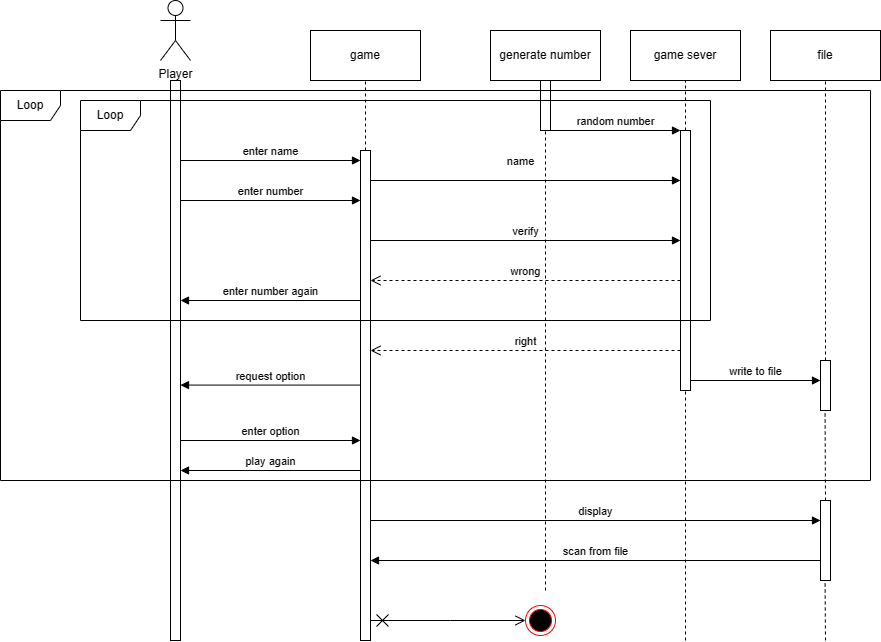

The diagram above was exported from draw.io. Its source (the exported page's mxGraphModel, read from the mxfile embedded in the PNG):
<mxGraphModel dx="1805" dy="629" grid="1" gridSize="10" guides="1" tooltips="1" connect="1" arrows="1" fold="1" page="1" pageScale="1" pageWidth="850" pageHeight="1100" background="#ffffff" math="0" shadow="0">
  <root>
    <mxCell id="0" />
    <mxCell id="1" parent="0" />
    <mxCell id="sKjS-SOhQdG9LqACL3RF-2" value="game" style="html=1;whiteSpace=wrap;" vertex="1" parent="1">
      <mxGeometry x="270" y="70" width="110" height="50" as="geometry" />
    </mxCell>
    <mxCell id="sKjS-SOhQdG9LqACL3RF-3" value="generate number" style="html=1;whiteSpace=wrap;" vertex="1" parent="1">
      <mxGeometry x="450" y="70" width="110" height="50" as="geometry" />
    </mxCell>
    <mxCell id="sKjS-SOhQdG9LqACL3RF-4" value="file" style="html=1;whiteSpace=wrap;" vertex="1" parent="1">
      <mxGeometry x="730" y="70" width="110" height="50" as="geometry" />
    </mxCell>
    <mxCell id="sKjS-SOhQdG9LqACL3RF-5" value="" style="html=1;points=[[0,0,0,0,5],[0,1,0,0,-5],[1,0,0,0,5],[1,1,0,0,-5]];perimeter=orthogonalPerimeter;outlineConnect=0;targetShapes=umlLifeline;portConstraint=eastwest;newEdgeStyle={&quot;curved&quot;:0,&quot;rounded&quot;:0};" vertex="1" parent="1">
      <mxGeometry x="320" y="190" width="10" height="490" as="geometry" />
    </mxCell>
    <mxCell id="sKjS-SOhQdG9LqACL3RF-9" value="" style="html=1;points=[[0,0,0,0,5],[0,1,0,0,-5],[1,0,0,0,5],[1,1,0,0,-5]];perimeter=orthogonalPerimeter;outlineConnect=0;targetShapes=umlLifeline;portConstraint=eastwest;newEdgeStyle={&quot;curved&quot;:0,&quot;rounded&quot;:0};" vertex="1" parent="1">
      <mxGeometry x="500" y="120" width="10" height="50" as="geometry" />
    </mxCell>
    <mxCell id="sKjS-SOhQdG9LqACL3RF-11" value="Player" style="shape=umlActor;verticalLabelPosition=bottom;verticalAlign=top;html=1;" vertex="1" parent="1">
      <mxGeometry x="120" y="40" width="30" height="60" as="geometry" />
    </mxCell>
    <mxCell id="sKjS-SOhQdG9LqACL3RF-12" value="" style="html=1;points=[[0,0,0,0,5],[0,1,0,0,-5],[1,0,0,0,5],[1,1,0,0,-5]];perimeter=orthogonalPerimeter;outlineConnect=0;targetShapes=umlLifeline;portConstraint=eastwest;newEdgeStyle={&quot;curved&quot;:0,&quot;rounded&quot;:0};" vertex="1" parent="1">
      <mxGeometry x="130" y="120" width="10" height="560" as="geometry" />
    </mxCell>
    <mxCell id="sKjS-SOhQdG9LqACL3RF-13" value="enter name" style="html=1;verticalAlign=bottom;endArrow=block;curved=0;rounded=0;" edge="1" parent="1">
      <mxGeometry width="80" relative="1" as="geometry">
        <mxPoint x="140" y="200" as="sourcePoint" />
        <mxPoint x="320" y="200" as="targetPoint" />
        <mxPoint as="offset" />
      </mxGeometry>
    </mxCell>
    <mxCell id="sKjS-SOhQdG9LqACL3RF-14" value="enter number" style="html=1;verticalAlign=bottom;endArrow=block;curved=0;rounded=0;" edge="1" parent="1" target="sKjS-SOhQdG9LqACL3RF-5">
      <mxGeometry width="80" relative="1" as="geometry">
        <mxPoint x="140" y="240" as="sourcePoint" />
        <mxPoint x="220" y="240" as="targetPoint" />
      </mxGeometry>
    </mxCell>
    <mxCell id="sKjS-SOhQdG9LqACL3RF-16" value="game sever" style="html=1;whiteSpace=wrap;" vertex="1" parent="1">
      <mxGeometry x="590" y="70" width="110" height="50" as="geometry" />
    </mxCell>
    <mxCell id="sKjS-SOhQdG9LqACL3RF-17" value="" style="html=1;points=[[0,0,0,0,5],[0,1,0,0,-5],[1,0,0,0,5],[1,1,0,0,-5]];perimeter=orthogonalPerimeter;outlineConnect=0;targetShapes=umlLifeline;portConstraint=eastwest;newEdgeStyle={&quot;curved&quot;:0,&quot;rounded&quot;:0};" vertex="1" parent="1">
      <mxGeometry x="640" y="170" width="10" height="260" as="geometry" />
    </mxCell>
    <mxCell id="sKjS-SOhQdG9LqACL3RF-18" value="random number" style="html=1;verticalAlign=bottom;endArrow=block;curved=0;rounded=0;" edge="1" parent="1" target="sKjS-SOhQdG9LqACL3RF-17">
      <mxGeometry width="80" relative="1" as="geometry">
        <mxPoint x="510" y="170" as="sourcePoint" />
        <mxPoint x="590" y="170" as="targetPoint" />
      </mxGeometry>
    </mxCell>
    <mxCell id="sKjS-SOhQdG9LqACL3RF-19" value="verify" style="html=1;verticalAlign=bottom;endArrow=block;curved=0;rounded=0;" edge="1" parent="1">
      <mxGeometry width="80" relative="1" as="geometry">
        <mxPoint x="330" y="280" as="sourcePoint" />
        <mxPoint x="640" y="280" as="targetPoint" />
      </mxGeometry>
    </mxCell>
    <mxCell id="sKjS-SOhQdG9LqACL3RF-21" value="write to file" style="html=1;verticalAlign=bottom;endArrow=block;curved=0;rounded=0;" edge="1" parent="1" target="sKjS-SOhQdG9LqACL3RF-27">
      <mxGeometry width="80" relative="1" as="geometry">
        <mxPoint x="650" y="420" as="sourcePoint" />
        <mxPoint x="770" y="420" as="targetPoint" />
      </mxGeometry>
    </mxCell>
    <mxCell id="sKjS-SOhQdG9LqACL3RF-25" value="wrong" style="html=1;verticalAlign=bottom;endArrow=open;dashed=1;endSize=8;curved=0;rounded=0;" edge="1" parent="1" target="sKjS-SOhQdG9LqACL3RF-5">
      <mxGeometry relative="1" as="geometry">
        <mxPoint x="640" y="320" as="sourcePoint" />
        <mxPoint x="370" y="320" as="targetPoint" />
      </mxGeometry>
    </mxCell>
    <mxCell id="sKjS-SOhQdG9LqACL3RF-27" value="" style="html=1;points=[[0,0,0,0,5],[0,1,0,0,-5],[1,0,0,0,5],[1,1,0,0,-5]];perimeter=orthogonalPerimeter;outlineConnect=0;targetShapes=umlLifeline;portConstraint=eastwest;newEdgeStyle={&quot;curved&quot;:0,&quot;rounded&quot;:0};" vertex="1" parent="1">
      <mxGeometry x="780" y="400" width="10" height="50" as="geometry" />
    </mxCell>
    <mxCell id="sKjS-SOhQdG9LqACL3RF-31" value="right" style="html=1;verticalAlign=bottom;endArrow=open;dashed=1;endSize=8;curved=0;rounded=0;" edge="1" parent="1">
      <mxGeometry relative="1" as="geometry">
        <mxPoint x="640" y="390" as="sourcePoint" />
        <mxPoint x="330" y="390" as="targetPoint" />
      </mxGeometry>
    </mxCell>
    <mxCell id="sKjS-SOhQdG9LqACL3RF-33" value="" style="endArrow=none;dashed=1;html=1;rounded=0;entryX=0.5;entryY=1;entryDx=0;entryDy=0;" edge="1" parent="1" source="sKjS-SOhQdG9LqACL3RF-27" target="sKjS-SOhQdG9LqACL3RF-4">
      <mxGeometry width="50" height="50" relative="1" as="geometry">
        <mxPoint x="750" y="200" as="sourcePoint" />
        <mxPoint x="800" y="150" as="targetPoint" />
      </mxGeometry>
    </mxCell>
    <mxCell id="sKjS-SOhQdG9LqACL3RF-35" value="enter option" style="html=1;verticalAlign=bottom;endArrow=block;curved=0;rounded=0;" edge="1" parent="1">
      <mxGeometry width="80" relative="1" as="geometry">
        <mxPoint x="140" y="480" as="sourcePoint" />
        <mxPoint x="320" y="480" as="targetPoint" />
      </mxGeometry>
    </mxCell>
    <mxCell id="sKjS-SOhQdG9LqACL3RF-37" value="" style="endArrow=none;dashed=1;html=1;rounded=0;" edge="1" parent="1" target="sKjS-SOhQdG9LqACL3RF-9">
      <mxGeometry width="50" height="50" relative="1" as="geometry">
        <mxPoint x="505" y="630" as="sourcePoint" />
        <mxPoint x="510" y="170" as="targetPoint" />
      </mxGeometry>
    </mxCell>
    <mxCell id="sKjS-SOhQdG9LqACL3RF-43" value="enter number again" style="html=1;verticalAlign=bottom;endArrow=block;curved=0;rounded=0;" edge="1" parent="1" source="sKjS-SOhQdG9LqACL3RF-5">
      <mxGeometry width="80" relative="1" as="geometry">
        <mxPoint x="200" y="340" as="sourcePoint" />
        <mxPoint x="140" y="340" as="targetPoint" />
      </mxGeometry>
    </mxCell>
    <mxCell id="sKjS-SOhQdG9LqACL3RF-44" value="request option" style="html=1;verticalAlign=bottom;endArrow=block;curved=0;rounded=0;" edge="1" parent="1">
      <mxGeometry width="80" relative="1" as="geometry">
        <mxPoint x="320" y="424.58" as="sourcePoint" />
        <mxPoint x="140" y="424.58" as="targetPoint" />
      </mxGeometry>
    </mxCell>
    <mxCell id="sKjS-SOhQdG9LqACL3RF-45" value="play again" style="html=1;verticalAlign=bottom;endArrow=block;curved=0;rounded=0;" edge="1" parent="1">
      <mxGeometry width="80" relative="1" as="geometry">
        <mxPoint x="320" y="510" as="sourcePoint" />
        <mxPoint x="140" y="510" as="targetPoint" />
      </mxGeometry>
    </mxCell>
    <mxCell id="sKjS-SOhQdG9LqACL3RF-50" value="name" style="html=1;verticalAlign=bottom;endArrow=block;curved=0;rounded=0;" edge="1" parent="1" target="sKjS-SOhQdG9LqACL3RF-17">
      <mxGeometry x="-0.0323" y="10" width="80" relative="1" as="geometry">
        <mxPoint x="330" y="220" as="sourcePoint" />
        <mxPoint x="410" y="220" as="targetPoint" />
        <mxPoint as="offset" />
      </mxGeometry>
    </mxCell>
    <mxCell id="sKjS-SOhQdG9LqACL3RF-51" value="" style="endArrow=none;dashed=1;html=1;rounded=0;" edge="1" parent="1" target="sKjS-SOhQdG9LqACL3RF-17">
      <mxGeometry width="50" height="50" relative="1" as="geometry">
        <mxPoint x="645" y="680" as="sourcePoint" />
        <mxPoint x="645" y="470" as="targetPoint" />
      </mxGeometry>
    </mxCell>
    <mxCell id="sKjS-SOhQdG9LqACL3RF-53" value="Loop" style="shape=umlFrame;whiteSpace=wrap;html=1;pointerEvents=0;" vertex="1" parent="1">
      <mxGeometry x="40" y="140" width="630" height="220" as="geometry" />
    </mxCell>
    <mxCell id="sKjS-SOhQdG9LqACL3RF-54" value="&lt;div&gt;Loop&lt;/div&gt;" style="shape=umlFrame;whiteSpace=wrap;html=1;pointerEvents=0;" vertex="1" parent="1">
      <mxGeometry x="-40" y="130" width="870" height="390" as="geometry" />
    </mxCell>
    <mxCell id="sKjS-SOhQdG9LqACL3RF-58" value="" style="endArrow=none;dashed=1;html=1;rounded=0;" edge="1" parent="1">
      <mxGeometry width="50" height="50" relative="1" as="geometry">
        <mxPoint x="785" y="540" as="sourcePoint" />
        <mxPoint x="784.58" y="450" as="targetPoint" />
      </mxGeometry>
    </mxCell>
    <mxCell id="sKjS-SOhQdG9LqACL3RF-59" value="" style="html=1;points=[[0,0,0,0,5],[0,1,0,0,-5],[1,0,0,0,5],[1,1,0,0,-5]];perimeter=orthogonalPerimeter;outlineConnect=0;targetShapes=umlLifeline;portConstraint=eastwest;newEdgeStyle={&quot;curved&quot;:0,&quot;rounded&quot;:0};" vertex="1" parent="1">
      <mxGeometry x="780" y="540" width="10" height="80" as="geometry" />
    </mxCell>
    <mxCell id="sKjS-SOhQdG9LqACL3RF-60" value="display" style="html=1;verticalAlign=bottom;endArrow=block;curved=0;rounded=0;" edge="1" parent="1" target="sKjS-SOhQdG9LqACL3RF-59">
      <mxGeometry width="80" relative="1" as="geometry">
        <mxPoint x="330" y="560" as="sourcePoint" />
        <mxPoint x="410" y="560" as="targetPoint" />
      </mxGeometry>
    </mxCell>
    <mxCell id="sKjS-SOhQdG9LqACL3RF-61" value="" style="endArrow=none;dashed=1;html=1;rounded=0;entryX=0;entryY=1;entryDx=0;entryDy=-5;entryPerimeter=0;" edge="1" parent="1">
      <mxGeometry width="50" height="50" relative="1" as="geometry">
        <mxPoint x="785" y="680" as="sourcePoint" />
        <mxPoint x="784.58" y="620" as="targetPoint" />
      </mxGeometry>
    </mxCell>
    <mxCell id="sKjS-SOhQdG9LqACL3RF-62" value="scan from file" style="html=1;verticalAlign=bottom;endArrow=block;curved=0;rounded=0;" edge="1" parent="1">
      <mxGeometry width="80" relative="1" as="geometry">
        <mxPoint x="780" y="600" as="sourcePoint" />
        <mxPoint x="330" y="600" as="targetPoint" />
      </mxGeometry>
    </mxCell>
    <mxCell id="sKjS-SOhQdG9LqACL3RF-63" value="" style="endArrow=none;dashed=1;html=1;rounded=0;entryX=0.5;entryY=1;entryDx=0;entryDy=0;" edge="1" parent="1" source="sKjS-SOhQdG9LqACL3RF-17" target="sKjS-SOhQdG9LqACL3RF-16">
      <mxGeometry width="50" height="50" relative="1" as="geometry">
        <mxPoint x="710" y="220" as="sourcePoint" />
        <mxPoint x="760" y="170" as="targetPoint" />
      </mxGeometry>
    </mxCell>
    <mxCell id="sKjS-SOhQdG9LqACL3RF-64" value="" style="endArrow=open;startArrow=cross;endFill=0;startFill=0;endSize=8;startSize=10;html=1;rounded=0;" edge="1" parent="1" target="sKjS-SOhQdG9LqACL3RF-65">
      <mxGeometry width="160" relative="1" as="geometry">
        <mxPoint x="330" y="660" as="sourcePoint" />
        <mxPoint x="500" y="660" as="targetPoint" />
        <Array as="points">
          <mxPoint x="410" y="660" />
        </Array>
      </mxGeometry>
    </mxCell>
    <mxCell id="sKjS-SOhQdG9LqACL3RF-65" value="" style="ellipse;html=1;shape=endState;fillColor=#000000;strokeColor=#ff0000;" vertex="1" parent="1">
      <mxGeometry x="485" y="645" width="30" height="30" as="geometry" />
    </mxCell>
    <mxCell id="sKjS-SOhQdG9LqACL3RF-66" value="" style="endArrow=none;dashed=1;html=1;rounded=0;entryX=0.5;entryY=1;entryDx=0;entryDy=0;" edge="1" parent="1" source="sKjS-SOhQdG9LqACL3RF-5" target="sKjS-SOhQdG9LqACL3RF-2">
      <mxGeometry width="50" height="50" relative="1" as="geometry">
        <mxPoint x="370" y="210" as="sourcePoint" />
        <mxPoint x="420" y="160" as="targetPoint" />
      </mxGeometry>
    </mxCell>
  </root>
</mxGraphModel>